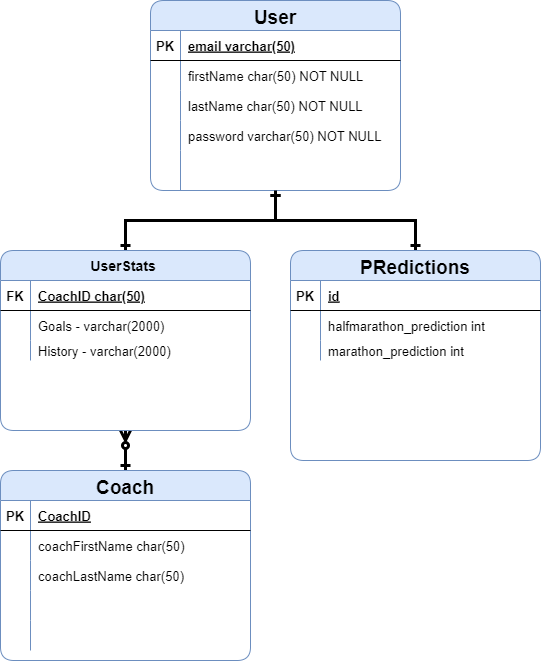

The diagram above was exported from draw.io. Its source (the exported page's mxGraphModel, read from the mxfile embedded in the PNG):
<mxGraphModel dx="1422" dy="762" grid="1" gridSize="10" guides="1" tooltips="1" connect="1" arrows="1" fold="1" page="1" pageScale="1" pageWidth="850" pageHeight="1100" math="0" shadow="0" extFonts="Permanent Marker^https://fonts.googleapis.com/css?family=Permanent+Marker">
  <root>
    <mxCell id="0" />
    <mxCell id="1" parent="0" />
    <mxCell id="-1q1FLEf91mR6VmcXxjX-2" style="edgeStyle=orthogonalEdgeStyle;rounded=0;orthogonalLoop=1;jettySize=auto;html=1;strokeWidth=3;endArrow=ERone;endFill=0;startArrow=ERone;startFill=0;" edge="1" parent="1" source="C-vyLk0tnHw3VtMMgP7b-13" target="Ya9w3HqLcN5wjuWFCu6j-1">
      <mxGeometry relative="1" as="geometry" />
    </mxCell>
    <mxCell id="C-vyLk0tnHw3VtMMgP7b-13" value="PRedictions" style="shape=table;startSize=30;container=1;collapsible=1;childLayout=tableLayout;fixedRows=1;rowLines=0;fontStyle=1;align=center;resizeLast=1;fillColor=#dae8fc;strokeColor=#6c8ebf;rounded=1;fontSize=19;" parent="1" vertex="1">
      <mxGeometry x="380" y="270" width="250" height="210" as="geometry" />
    </mxCell>
    <mxCell id="C-vyLk0tnHw3VtMMgP7b-14" value="" style="shape=partialRectangle;collapsible=0;dropTarget=0;pointerEvents=0;fillColor=none;points=[[0,0.5],[1,0.5]];portConstraint=eastwest;top=0;left=0;right=0;bottom=1;" parent="C-vyLk0tnHw3VtMMgP7b-13" vertex="1">
      <mxGeometry y="30" width="250" height="30" as="geometry" />
    </mxCell>
    <mxCell id="C-vyLk0tnHw3VtMMgP7b-15" value="PK" style="shape=partialRectangle;overflow=hidden;connectable=0;fillColor=none;top=0;left=0;bottom=0;right=0;fontStyle=1;fontSize=13;" parent="C-vyLk0tnHw3VtMMgP7b-14" vertex="1">
      <mxGeometry width="30" height="30" as="geometry">
        <mxRectangle width="30" height="30" as="alternateBounds" />
      </mxGeometry>
    </mxCell>
    <mxCell id="C-vyLk0tnHw3VtMMgP7b-16" value="id" style="shape=partialRectangle;overflow=hidden;connectable=0;fillColor=none;top=0;left=0;bottom=0;right=0;align=left;spacingLeft=6;fontStyle=5;fontSize=13;" parent="C-vyLk0tnHw3VtMMgP7b-14" vertex="1">
      <mxGeometry x="30" width="220" height="30" as="geometry">
        <mxRectangle width="220" height="30" as="alternateBounds" />
      </mxGeometry>
    </mxCell>
    <mxCell id="C-vyLk0tnHw3VtMMgP7b-20" value="" style="shape=partialRectangle;collapsible=0;dropTarget=0;pointerEvents=0;fillColor=none;points=[[0,0.5],[1,0.5]];portConstraint=eastwest;top=0;left=0;right=0;bottom=0;" parent="C-vyLk0tnHw3VtMMgP7b-13" vertex="1">
      <mxGeometry y="60" width="250" height="30" as="geometry" />
    </mxCell>
    <mxCell id="C-vyLk0tnHw3VtMMgP7b-21" value="" style="shape=partialRectangle;overflow=hidden;connectable=0;fillColor=none;top=0;left=0;bottom=0;right=0;" parent="C-vyLk0tnHw3VtMMgP7b-20" vertex="1">
      <mxGeometry width="30" height="30" as="geometry">
        <mxRectangle width="30" height="30" as="alternateBounds" />
      </mxGeometry>
    </mxCell>
    <mxCell id="C-vyLk0tnHw3VtMMgP7b-22" value="halfmarathon_prediction int" style="shape=partialRectangle;overflow=hidden;connectable=0;fillColor=none;top=0;left=0;bottom=0;right=0;align=left;spacingLeft=6;fontSize=13;" parent="C-vyLk0tnHw3VtMMgP7b-20" vertex="1">
      <mxGeometry x="30" width="220" height="30" as="geometry">
        <mxRectangle width="220" height="30" as="alternateBounds" />
      </mxGeometry>
    </mxCell>
    <mxCell id="VcFi6uDEn8mCbiEFeq7X-8" value="" style="shape=partialRectangle;collapsible=0;dropTarget=0;pointerEvents=0;fillColor=none;points=[[0,0.5],[1,0.5]];portConstraint=eastwest;top=0;left=0;right=0;bottom=0;" parent="C-vyLk0tnHw3VtMMgP7b-13" vertex="1">
      <mxGeometry y="90" width="250" height="20" as="geometry" />
    </mxCell>
    <mxCell id="VcFi6uDEn8mCbiEFeq7X-9" value="" style="shape=partialRectangle;overflow=hidden;connectable=0;fillColor=none;top=0;left=0;bottom=0;right=0;" parent="VcFi6uDEn8mCbiEFeq7X-8" vertex="1">
      <mxGeometry width="30" height="20" as="geometry">
        <mxRectangle width="30" height="20" as="alternateBounds" />
      </mxGeometry>
    </mxCell>
    <mxCell id="VcFi6uDEn8mCbiEFeq7X-10" value="marathon_prediction int" style="shape=partialRectangle;overflow=hidden;connectable=0;fillColor=none;top=0;left=0;bottom=0;right=0;align=left;spacingLeft=6;fontSize=13;" parent="VcFi6uDEn8mCbiEFeq7X-8" vertex="1">
      <mxGeometry x="30" width="220" height="20" as="geometry">
        <mxRectangle width="220" height="20" as="alternateBounds" />
      </mxGeometry>
    </mxCell>
    <mxCell id="Ya9w3HqLcN5wjuWFCu6j-1" value="User" style="shape=table;startSize=30;container=1;collapsible=1;childLayout=tableLayout;fixedRows=1;rowLines=0;fontStyle=1;align=center;resizeLast=1;fillColor=#dae8fc;strokeColor=#6c8ebf;rounded=1;fontSize=19;" parent="1" vertex="1">
      <mxGeometry x="240" y="20" width="250" height="190" as="geometry" />
    </mxCell>
    <mxCell id="Ya9w3HqLcN5wjuWFCu6j-2" value="" style="shape=partialRectangle;collapsible=0;dropTarget=0;pointerEvents=0;fillColor=none;points=[[0,0.5],[1,0.5]];portConstraint=eastwest;top=0;left=0;right=0;bottom=1;" parent="Ya9w3HqLcN5wjuWFCu6j-1" vertex="1">
      <mxGeometry y="30" width="250" height="30" as="geometry" />
    </mxCell>
    <mxCell id="Ya9w3HqLcN5wjuWFCu6j-3" value="PK" style="shape=partialRectangle;overflow=hidden;connectable=0;fillColor=none;top=0;left=0;bottom=0;right=0;fontStyle=1;fontSize=13;" parent="Ya9w3HqLcN5wjuWFCu6j-2" vertex="1">
      <mxGeometry width="30" height="30" as="geometry">
        <mxRectangle width="30" height="30" as="alternateBounds" />
      </mxGeometry>
    </mxCell>
    <mxCell id="Ya9w3HqLcN5wjuWFCu6j-4" value="email varchar(50)" style="shape=partialRectangle;overflow=hidden;connectable=0;fillColor=none;top=0;left=0;bottom=0;right=0;align=left;spacingLeft=6;fontStyle=5;fontSize=13;" parent="Ya9w3HqLcN5wjuWFCu6j-2" vertex="1">
      <mxGeometry x="30" width="220" height="30" as="geometry">
        <mxRectangle width="220" height="30" as="alternateBounds" />
      </mxGeometry>
    </mxCell>
    <mxCell id="C-vyLk0tnHw3VtMMgP7b-27" value="" style="shape=partialRectangle;collapsible=0;dropTarget=0;pointerEvents=0;fillColor=none;points=[[0,0.5],[1,0.5]];portConstraint=eastwest;top=0;left=0;right=0;bottom=0;" parent="Ya9w3HqLcN5wjuWFCu6j-1" vertex="1">
      <mxGeometry y="60" width="250" height="30" as="geometry" />
    </mxCell>
    <mxCell id="C-vyLk0tnHw3VtMMgP7b-28" value="" style="shape=partialRectangle;overflow=hidden;connectable=0;fillColor=none;top=0;left=0;bottom=0;right=0;" parent="C-vyLk0tnHw3VtMMgP7b-27" vertex="1">
      <mxGeometry width="30" height="30" as="geometry">
        <mxRectangle width="30" height="30" as="alternateBounds" />
      </mxGeometry>
    </mxCell>
    <mxCell id="C-vyLk0tnHw3VtMMgP7b-29" value="firstName char(50) NOT NULL" style="shape=partialRectangle;overflow=hidden;connectable=0;fillColor=none;top=0;left=0;bottom=0;right=0;align=left;spacingLeft=6;fontSize=13;" parent="C-vyLk0tnHw3VtMMgP7b-27" vertex="1">
      <mxGeometry x="30" width="220" height="30" as="geometry">
        <mxRectangle width="220" height="30" as="alternateBounds" />
      </mxGeometry>
    </mxCell>
    <mxCell id="VcFi6uDEn8mCbiEFeq7X-4" value="" style="shape=partialRectangle;collapsible=0;dropTarget=0;pointerEvents=0;fillColor=none;points=[[0,0.5],[1,0.5]];portConstraint=eastwest;top=0;left=0;right=0;bottom=0;" parent="Ya9w3HqLcN5wjuWFCu6j-1" vertex="1">
      <mxGeometry y="90" width="250" height="30" as="geometry" />
    </mxCell>
    <mxCell id="VcFi6uDEn8mCbiEFeq7X-5" value="" style="shape=partialRectangle;overflow=hidden;connectable=0;fillColor=none;top=0;left=0;bottom=0;right=0;" parent="VcFi6uDEn8mCbiEFeq7X-4" vertex="1">
      <mxGeometry width="30" height="30" as="geometry">
        <mxRectangle width="30" height="30" as="alternateBounds" />
      </mxGeometry>
    </mxCell>
    <mxCell id="VcFi6uDEn8mCbiEFeq7X-6" value="lastName char(50) NOT NULL" style="shape=partialRectangle;overflow=hidden;connectable=0;fillColor=none;top=0;left=0;bottom=0;right=0;align=left;spacingLeft=6;fontSize=13;" parent="VcFi6uDEn8mCbiEFeq7X-4" vertex="1">
      <mxGeometry x="30" width="220" height="30" as="geometry">
        <mxRectangle width="220" height="30" as="alternateBounds" />
      </mxGeometry>
    </mxCell>
    <mxCell id="Ya9w3HqLcN5wjuWFCu6j-18" value="" style="shape=partialRectangle;collapsible=0;dropTarget=0;pointerEvents=0;fillColor=none;points=[[0,0.5],[1,0.5]];portConstraint=eastwest;top=0;left=0;right=0;bottom=0;" parent="Ya9w3HqLcN5wjuWFCu6j-1" vertex="1">
      <mxGeometry y="120" width="250" height="30" as="geometry" />
    </mxCell>
    <mxCell id="Ya9w3HqLcN5wjuWFCu6j-19" value="" style="shape=partialRectangle;overflow=hidden;connectable=0;fillColor=none;top=0;left=0;bottom=0;right=0;" parent="Ya9w3HqLcN5wjuWFCu6j-18" vertex="1">
      <mxGeometry width="30" height="30" as="geometry">
        <mxRectangle width="30" height="30" as="alternateBounds" />
      </mxGeometry>
    </mxCell>
    <mxCell id="Ya9w3HqLcN5wjuWFCu6j-20" value="password varchar(50) NOT NULL" style="shape=partialRectangle;overflow=hidden;connectable=0;fillColor=none;top=0;left=0;bottom=0;right=0;align=left;spacingLeft=6;fontSize=13;" parent="Ya9w3HqLcN5wjuWFCu6j-18" vertex="1">
      <mxGeometry x="30" width="220" height="30" as="geometry">
        <mxRectangle width="220" height="30" as="alternateBounds" />
      </mxGeometry>
    </mxCell>
    <mxCell id="Ya9w3HqLcN5wjuWFCu6j-8" value="" style="shape=partialRectangle;collapsible=0;dropTarget=0;pointerEvents=0;fillColor=none;points=[[0,0.5],[1,0.5]];portConstraint=eastwest;top=0;left=0;right=0;bottom=0;" parent="Ya9w3HqLcN5wjuWFCu6j-1" vertex="1">
      <mxGeometry y="150" width="250" height="40" as="geometry" />
    </mxCell>
    <mxCell id="Ya9w3HqLcN5wjuWFCu6j-9" value="" style="shape=partialRectangle;overflow=hidden;connectable=0;fillColor=none;top=0;left=0;bottom=0;right=0;" parent="Ya9w3HqLcN5wjuWFCu6j-8" vertex="1">
      <mxGeometry width="30" height="40" as="geometry">
        <mxRectangle width="30" height="40" as="alternateBounds" />
      </mxGeometry>
    </mxCell>
    <mxCell id="Ya9w3HqLcN5wjuWFCu6j-10" value="" style="shape=partialRectangle;overflow=hidden;connectable=0;fillColor=none;top=0;left=0;bottom=0;right=0;align=left;spacingLeft=6;" parent="Ya9w3HqLcN5wjuWFCu6j-8" vertex="1">
      <mxGeometry x="30" width="220" height="40" as="geometry">
        <mxRectangle width="220" height="40" as="alternateBounds" />
      </mxGeometry>
    </mxCell>
    <mxCell id="-1q1FLEf91mR6VmcXxjX-3" style="edgeStyle=orthogonalEdgeStyle;rounded=0;orthogonalLoop=1;jettySize=auto;html=1;strokeWidth=3;startArrow=ERone;startFill=0;endArrow=ERzeroToMany;endFill=0;" edge="1" parent="1" source="Ya9w3HqLcN5wjuWFCu6j-41" target="Re7SCBie413pN0q0HCe9-1">
      <mxGeometry relative="1" as="geometry" />
    </mxCell>
    <mxCell id="Ya9w3HqLcN5wjuWFCu6j-41" value="Coach" style="shape=table;startSize=30;container=1;collapsible=1;childLayout=tableLayout;fixedRows=1;rowLines=0;fontStyle=1;align=center;resizeLast=1;fillColor=#dae8fc;strokeColor=#6c8ebf;rounded=1;fontSize=19;" parent="1" vertex="1">
      <mxGeometry x="90" y="490" width="250" height="190" as="geometry" />
    </mxCell>
    <mxCell id="Ya9w3HqLcN5wjuWFCu6j-42" value="" style="shape=partialRectangle;collapsible=0;dropTarget=0;pointerEvents=0;fillColor=none;points=[[0,0.5],[1,0.5]];portConstraint=eastwest;top=0;left=0;right=0;bottom=1;" parent="Ya9w3HqLcN5wjuWFCu6j-41" vertex="1">
      <mxGeometry y="30" width="250" height="30" as="geometry" />
    </mxCell>
    <mxCell id="Ya9w3HqLcN5wjuWFCu6j-43" value="PK" style="shape=partialRectangle;overflow=hidden;connectable=0;fillColor=none;top=0;left=0;bottom=0;right=0;fontStyle=1;fontSize=13;" parent="Ya9w3HqLcN5wjuWFCu6j-42" vertex="1">
      <mxGeometry width="30" height="30" as="geometry">
        <mxRectangle width="30" height="30" as="alternateBounds" />
      </mxGeometry>
    </mxCell>
    <mxCell id="Ya9w3HqLcN5wjuWFCu6j-44" value="CoachID" style="shape=partialRectangle;overflow=hidden;connectable=0;fillColor=none;top=0;left=0;bottom=0;right=0;align=left;spacingLeft=6;fontStyle=5;fontSize=13;" parent="Ya9w3HqLcN5wjuWFCu6j-42" vertex="1">
      <mxGeometry x="30" width="220" height="30" as="geometry">
        <mxRectangle width="220" height="30" as="alternateBounds" />
      </mxGeometry>
    </mxCell>
    <mxCell id="Ya9w3HqLcN5wjuWFCu6j-45" value="" style="shape=partialRectangle;collapsible=0;dropTarget=0;pointerEvents=0;fillColor=none;points=[[0,0.5],[1,0.5]];portConstraint=eastwest;top=0;left=0;right=0;bottom=0;" parent="Ya9w3HqLcN5wjuWFCu6j-41" vertex="1">
      <mxGeometry y="60" width="250" height="30" as="geometry" />
    </mxCell>
    <mxCell id="Ya9w3HqLcN5wjuWFCu6j-46" value="" style="shape=partialRectangle;overflow=hidden;connectable=0;fillColor=none;top=0;left=0;bottom=0;right=0;" parent="Ya9w3HqLcN5wjuWFCu6j-45" vertex="1">
      <mxGeometry width="30" height="30" as="geometry">
        <mxRectangle width="30" height="30" as="alternateBounds" />
      </mxGeometry>
    </mxCell>
    <mxCell id="Ya9w3HqLcN5wjuWFCu6j-47" value="coachFirstName char(50)" style="shape=partialRectangle;overflow=hidden;connectable=0;fillColor=none;top=0;left=0;bottom=0;right=0;align=left;spacingLeft=6;fontSize=13;" parent="Ya9w3HqLcN5wjuWFCu6j-45" vertex="1">
      <mxGeometry x="30" width="220" height="30" as="geometry">
        <mxRectangle width="220" height="30" as="alternateBounds" />
      </mxGeometry>
    </mxCell>
    <mxCell id="Ya9w3HqLcN5wjuWFCu6j-48" value="" style="shape=partialRectangle;collapsible=0;dropTarget=0;pointerEvents=0;fillColor=none;points=[[0,0.5],[1,0.5]];portConstraint=eastwest;top=0;left=0;right=0;bottom=0;" parent="Ya9w3HqLcN5wjuWFCu6j-41" vertex="1">
      <mxGeometry y="90" width="250" height="30" as="geometry" />
    </mxCell>
    <mxCell id="Ya9w3HqLcN5wjuWFCu6j-49" value="" style="shape=partialRectangle;overflow=hidden;connectable=0;fillColor=none;top=0;left=0;bottom=0;right=0;" parent="Ya9w3HqLcN5wjuWFCu6j-48" vertex="1">
      <mxGeometry width="30" height="30" as="geometry">
        <mxRectangle width="30" height="30" as="alternateBounds" />
      </mxGeometry>
    </mxCell>
    <mxCell id="Ya9w3HqLcN5wjuWFCu6j-50" value="coachLastName char(50)" style="shape=partialRectangle;overflow=hidden;connectable=0;fillColor=none;top=0;left=0;bottom=0;right=0;align=left;spacingLeft=6;fontSize=13;" parent="Ya9w3HqLcN5wjuWFCu6j-48" vertex="1">
      <mxGeometry x="30" width="220" height="30" as="geometry">
        <mxRectangle width="220" height="30" as="alternateBounds" />
      </mxGeometry>
    </mxCell>
    <mxCell id="Ya9w3HqLcN5wjuWFCu6j-51" value="" style="shape=partialRectangle;collapsible=0;dropTarget=0;pointerEvents=0;fillColor=none;points=[[0,0.5],[1,0.5]];portConstraint=eastwest;top=0;left=0;right=0;bottom=0;" parent="Ya9w3HqLcN5wjuWFCu6j-41" vertex="1">
      <mxGeometry y="120" width="250" height="30" as="geometry" />
    </mxCell>
    <mxCell id="Ya9w3HqLcN5wjuWFCu6j-52" value="" style="shape=partialRectangle;overflow=hidden;connectable=0;fillColor=none;top=0;left=0;bottom=0;right=0;" parent="Ya9w3HqLcN5wjuWFCu6j-51" vertex="1">
      <mxGeometry width="30" height="30" as="geometry">
        <mxRectangle width="30" height="30" as="alternateBounds" />
      </mxGeometry>
    </mxCell>
    <mxCell id="Ya9w3HqLcN5wjuWFCu6j-53" value="" style="shape=partialRectangle;overflow=hidden;connectable=0;fillColor=none;top=0;left=0;bottom=0;right=0;align=left;spacingLeft=6;" parent="Ya9w3HqLcN5wjuWFCu6j-51" vertex="1">
      <mxGeometry x="30" width="220" height="30" as="geometry">
        <mxRectangle width="220" height="30" as="alternateBounds" />
      </mxGeometry>
    </mxCell>
    <mxCell id="Ya9w3HqLcN5wjuWFCu6j-54" value="" style="shape=partialRectangle;collapsible=0;dropTarget=0;pointerEvents=0;fillColor=none;points=[[0,0.5],[1,0.5]];portConstraint=eastwest;top=0;left=0;right=0;bottom=0;" parent="Ya9w3HqLcN5wjuWFCu6j-41" vertex="1">
      <mxGeometry y="150" width="250" height="30" as="geometry" />
    </mxCell>
    <mxCell id="Ya9w3HqLcN5wjuWFCu6j-55" value="" style="shape=partialRectangle;overflow=hidden;connectable=0;fillColor=none;top=0;left=0;bottom=0;right=0;" parent="Ya9w3HqLcN5wjuWFCu6j-54" vertex="1">
      <mxGeometry width="30" height="30" as="geometry">
        <mxRectangle width="30" height="30" as="alternateBounds" />
      </mxGeometry>
    </mxCell>
    <mxCell id="Ya9w3HqLcN5wjuWFCu6j-56" value="" style="shape=partialRectangle;overflow=hidden;connectable=0;fillColor=none;top=0;left=0;bottom=0;right=0;align=left;spacingLeft=6;" parent="Ya9w3HqLcN5wjuWFCu6j-54" vertex="1">
      <mxGeometry x="30" width="220" height="30" as="geometry">
        <mxRectangle width="220" height="30" as="alternateBounds" />
      </mxGeometry>
    </mxCell>
    <mxCell id="-1q1FLEf91mR6VmcXxjX-1" value="" style="edgeStyle=orthogonalEdgeStyle;rounded=0;orthogonalLoop=1;jettySize=auto;html=1;strokeWidth=3;startArrow=ERone;startFill=0;endArrow=ERone;endFill=0;" edge="1" parent="1" source="Re7SCBie413pN0q0HCe9-1" target="Ya9w3HqLcN5wjuWFCu6j-1">
      <mxGeometry relative="1" as="geometry" />
    </mxCell>
    <mxCell id="Re7SCBie413pN0q0HCe9-1" value="UserStats " style="shape=table;startSize=30;container=1;collapsible=1;childLayout=tableLayout;fixedRows=1;rowLines=0;fontStyle=1;align=center;resizeLast=1;fillColor=#dae8fc;strokeColor=#6c8ebf;rounded=1;fontSize=14;" parent="1" vertex="1">
      <mxGeometry x="90" y="270" width="250" height="180" as="geometry" />
    </mxCell>
    <mxCell id="Re7SCBie413pN0q0HCe9-2" value="" style="shape=partialRectangle;collapsible=0;dropTarget=0;pointerEvents=0;fillColor=none;points=[[0,0.5],[1,0.5]];portConstraint=eastwest;top=0;left=0;right=0;bottom=1;" parent="Re7SCBie413pN0q0HCe9-1" vertex="1">
      <mxGeometry y="30" width="250" height="30" as="geometry" />
    </mxCell>
    <mxCell id="Re7SCBie413pN0q0HCe9-3" value="FK" style="shape=partialRectangle;overflow=hidden;connectable=0;fillColor=none;top=0;left=0;bottom=0;right=0;fontStyle=1;fontSize=13;" parent="Re7SCBie413pN0q0HCe9-2" vertex="1">
      <mxGeometry width="30" height="30" as="geometry">
        <mxRectangle width="30" height="30" as="alternateBounds" />
      </mxGeometry>
    </mxCell>
    <mxCell id="Re7SCBie413pN0q0HCe9-4" value="CoachID char(50)" style="shape=partialRectangle;overflow=hidden;connectable=0;fillColor=none;top=0;left=0;bottom=0;right=0;align=left;spacingLeft=6;fontStyle=5;fontSize=13;" parent="Re7SCBie413pN0q0HCe9-2" vertex="1">
      <mxGeometry x="30" width="220" height="30" as="geometry">
        <mxRectangle width="220" height="30" as="alternateBounds" />
      </mxGeometry>
    </mxCell>
    <mxCell id="Re7SCBie413pN0q0HCe9-8" value="" style="shape=partialRectangle;collapsible=0;dropTarget=0;pointerEvents=0;fillColor=none;points=[[0,0.5],[1,0.5]];portConstraint=eastwest;top=0;left=0;right=0;bottom=0;" parent="Re7SCBie413pN0q0HCe9-1" vertex="1">
      <mxGeometry y="60" width="250" height="30" as="geometry" />
    </mxCell>
    <mxCell id="Re7SCBie413pN0q0HCe9-9" value="" style="shape=partialRectangle;overflow=hidden;connectable=0;fillColor=none;top=0;left=0;bottom=0;right=0;" parent="Re7SCBie413pN0q0HCe9-8" vertex="1">
      <mxGeometry width="30" height="30" as="geometry">
        <mxRectangle width="30" height="30" as="alternateBounds" />
      </mxGeometry>
    </mxCell>
    <mxCell id="Re7SCBie413pN0q0HCe9-10" value="Goals - varchar(2000)" style="shape=partialRectangle;overflow=hidden;connectable=0;fillColor=none;top=0;left=0;bottom=0;right=0;align=left;spacingLeft=6;fontSize=13;" parent="Re7SCBie413pN0q0HCe9-8" vertex="1">
      <mxGeometry x="30" width="220" height="30" as="geometry">
        <mxRectangle width="220" height="30" as="alternateBounds" />
      </mxGeometry>
    </mxCell>
    <mxCell id="Re7SCBie413pN0q0HCe9-11" value="" style="shape=partialRectangle;collapsible=0;dropTarget=0;pointerEvents=0;fillColor=none;points=[[0,0.5],[1,0.5]];portConstraint=eastwest;top=0;left=0;right=0;bottom=0;" parent="Re7SCBie413pN0q0HCe9-1" vertex="1">
      <mxGeometry y="90" width="250" height="20" as="geometry" />
    </mxCell>
    <mxCell id="Re7SCBie413pN0q0HCe9-12" value="" style="shape=partialRectangle;overflow=hidden;connectable=0;fillColor=none;top=0;left=0;bottom=0;right=0;" parent="Re7SCBie413pN0q0HCe9-11" vertex="1">
      <mxGeometry width="30" height="20" as="geometry">
        <mxRectangle width="30" height="20" as="alternateBounds" />
      </mxGeometry>
    </mxCell>
    <mxCell id="Re7SCBie413pN0q0HCe9-13" value="History - varchar(2000)" style="shape=partialRectangle;overflow=hidden;connectable=0;fillColor=none;top=0;left=0;bottom=0;right=0;align=left;spacingLeft=6;fontSize=13;" parent="Re7SCBie413pN0q0HCe9-11" vertex="1">
      <mxGeometry x="30" width="220" height="20" as="geometry">
        <mxRectangle width="220" height="20" as="alternateBounds" />
      </mxGeometry>
    </mxCell>
  </root>
</mxGraphModel>